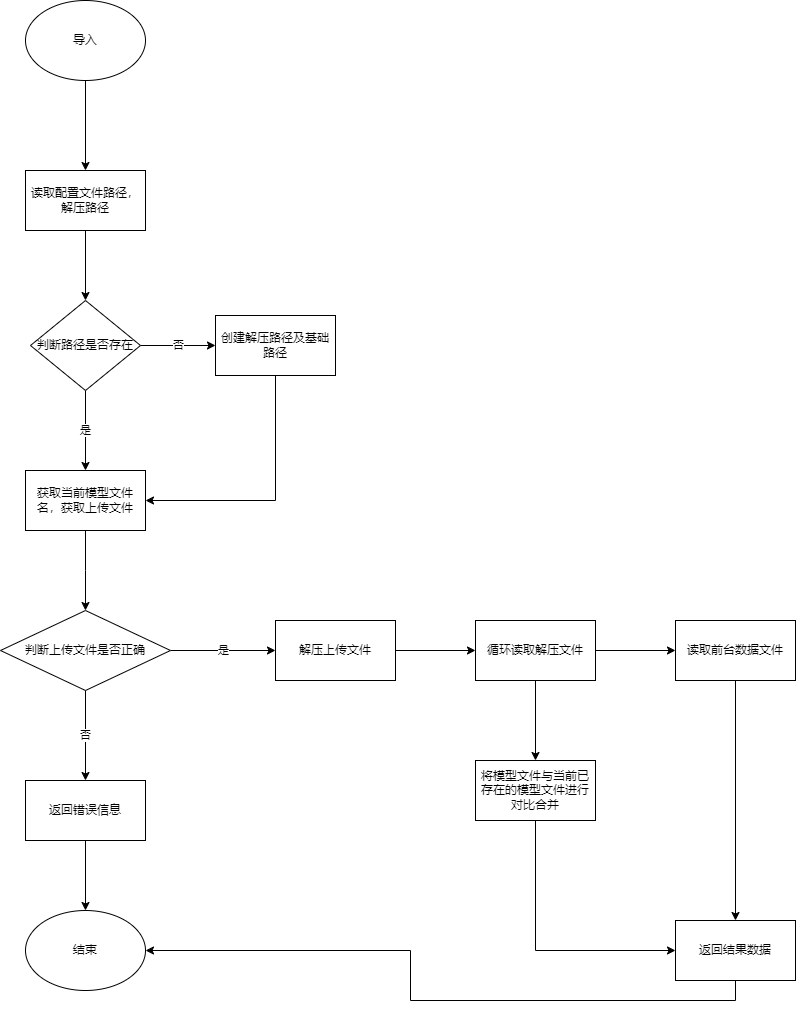

The diagram above was exported from draw.io. Its source (the exported page's mxGraphModel, read from the mxfile embedded in the PNG):
<mxGraphModel dx="1434" dy="738" grid="1" gridSize="10" guides="1" tooltips="1" connect="1" arrows="1" fold="1" page="1" pageScale="1" pageWidth="827" pageHeight="1169" math="0" shadow="0">
  <root>
    <mxCell id="0" />
    <mxCell id="1" parent="0" />
    <mxCell id="yz1a30ITdbiulffcxDUu-3" value="" style="edgeStyle=orthogonalEdgeStyle;rounded=0;orthogonalLoop=1;jettySize=auto;html=1;" edge="1" parent="1" source="yz1a30ITdbiulffcxDUu-1" target="yz1a30ITdbiulffcxDUu-2">
      <mxGeometry relative="1" as="geometry" />
    </mxCell>
    <mxCell id="yz1a30ITdbiulffcxDUu-1" value="导入" style="ellipse;whiteSpace=wrap;html=1;" vertex="1" parent="1">
      <mxGeometry x="340" y="40" width="120" height="80" as="geometry" />
    </mxCell>
    <mxCell id="yz1a30ITdbiulffcxDUu-5" value="" style="edgeStyle=orthogonalEdgeStyle;rounded=0;orthogonalLoop=1;jettySize=auto;html=1;" edge="1" parent="1" source="yz1a30ITdbiulffcxDUu-2" target="yz1a30ITdbiulffcxDUu-4">
      <mxGeometry relative="1" as="geometry" />
    </mxCell>
    <mxCell id="yz1a30ITdbiulffcxDUu-2" value="读取配置文件路径，解压路径" style="whiteSpace=wrap;html=1;" vertex="1" parent="1">
      <mxGeometry x="340" y="210" width="120" height="60" as="geometry" />
    </mxCell>
    <mxCell id="yz1a30ITdbiulffcxDUu-7" value="是" style="edgeStyle=orthogonalEdgeStyle;rounded=0;orthogonalLoop=1;jettySize=auto;html=1;" edge="1" parent="1" source="yz1a30ITdbiulffcxDUu-4" target="yz1a30ITdbiulffcxDUu-6">
      <mxGeometry relative="1" as="geometry" />
    </mxCell>
    <mxCell id="yz1a30ITdbiulffcxDUu-9" value="否" style="edgeStyle=orthogonalEdgeStyle;rounded=0;orthogonalLoop=1;jettySize=auto;html=1;" edge="1" parent="1" source="yz1a30ITdbiulffcxDUu-4" target="yz1a30ITdbiulffcxDUu-8">
      <mxGeometry relative="1" as="geometry" />
    </mxCell>
    <mxCell id="yz1a30ITdbiulffcxDUu-4" value="判断路径是否存在" style="rhombus;whiteSpace=wrap;html=1;" vertex="1" parent="1">
      <mxGeometry x="345" y="340" width="110" height="90" as="geometry" />
    </mxCell>
    <mxCell id="yz1a30ITdbiulffcxDUu-12" value="" style="edgeStyle=orthogonalEdgeStyle;rounded=0;orthogonalLoop=1;jettySize=auto;html=1;" edge="1" parent="1" source="yz1a30ITdbiulffcxDUu-6">
      <mxGeometry relative="1" as="geometry">
        <mxPoint x="400" y="650" as="targetPoint" />
      </mxGeometry>
    </mxCell>
    <mxCell id="yz1a30ITdbiulffcxDUu-6" value="获取当前模型文件名，获取上传文件" style="whiteSpace=wrap;html=1;" vertex="1" parent="1">
      <mxGeometry x="340" y="510" width="120" height="60" as="geometry" />
    </mxCell>
    <mxCell id="yz1a30ITdbiulffcxDUu-10" style="edgeStyle=orthogonalEdgeStyle;rounded=0;orthogonalLoop=1;jettySize=auto;html=1;exitX=0.5;exitY=1;exitDx=0;exitDy=0;entryX=1;entryY=0.5;entryDx=0;entryDy=0;" edge="1" parent="1" source="yz1a30ITdbiulffcxDUu-8" target="yz1a30ITdbiulffcxDUu-6">
      <mxGeometry relative="1" as="geometry" />
    </mxCell>
    <mxCell id="yz1a30ITdbiulffcxDUu-8" value="创建解压路径及基础路径" style="whiteSpace=wrap;html=1;" vertex="1" parent="1">
      <mxGeometry x="530" y="355" width="120" height="60" as="geometry" />
    </mxCell>
    <mxCell id="yz1a30ITdbiulffcxDUu-15" value="否" style="edgeStyle=orthogonalEdgeStyle;rounded=0;orthogonalLoop=1;jettySize=auto;html=1;" edge="1" parent="1" source="yz1a30ITdbiulffcxDUu-13" target="yz1a30ITdbiulffcxDUu-14">
      <mxGeometry relative="1" as="geometry" />
    </mxCell>
    <mxCell id="yz1a30ITdbiulffcxDUu-19" value="是" style="edgeStyle=orthogonalEdgeStyle;rounded=0;orthogonalLoop=1;jettySize=auto;html=1;" edge="1" parent="1" source="yz1a30ITdbiulffcxDUu-13" target="yz1a30ITdbiulffcxDUu-18">
      <mxGeometry relative="1" as="geometry" />
    </mxCell>
    <mxCell id="yz1a30ITdbiulffcxDUu-13" value="判断上传文件是否正确" style="rhombus;whiteSpace=wrap;html=1;" vertex="1" parent="1">
      <mxGeometry x="315" y="650" width="170" height="80" as="geometry" />
    </mxCell>
    <mxCell id="yz1a30ITdbiulffcxDUu-17" value="" style="edgeStyle=orthogonalEdgeStyle;rounded=0;orthogonalLoop=1;jettySize=auto;html=1;" edge="1" parent="1" source="yz1a30ITdbiulffcxDUu-14" target="yz1a30ITdbiulffcxDUu-16">
      <mxGeometry relative="1" as="geometry" />
    </mxCell>
    <mxCell id="yz1a30ITdbiulffcxDUu-14" value="返回错误信息" style="whiteSpace=wrap;html=1;" vertex="1" parent="1">
      <mxGeometry x="340" y="820" width="120" height="60" as="geometry" />
    </mxCell>
    <mxCell id="yz1a30ITdbiulffcxDUu-16" value="结束" style="ellipse;whiteSpace=wrap;html=1;" vertex="1" parent="1">
      <mxGeometry x="340" y="950" width="120" height="80" as="geometry" />
    </mxCell>
    <mxCell id="yz1a30ITdbiulffcxDUu-21" value="" style="edgeStyle=orthogonalEdgeStyle;rounded=0;orthogonalLoop=1;jettySize=auto;html=1;" edge="1" parent="1" source="yz1a30ITdbiulffcxDUu-18" target="yz1a30ITdbiulffcxDUu-20">
      <mxGeometry relative="1" as="geometry" />
    </mxCell>
    <mxCell id="yz1a30ITdbiulffcxDUu-18" value="解压上传文件" style="whiteSpace=wrap;html=1;" vertex="1" parent="1">
      <mxGeometry x="590" y="660" width="120" height="60" as="geometry" />
    </mxCell>
    <mxCell id="yz1a30ITdbiulffcxDUu-23" value="" style="edgeStyle=orthogonalEdgeStyle;rounded=0;orthogonalLoop=1;jettySize=auto;html=1;" edge="1" parent="1" source="yz1a30ITdbiulffcxDUu-20" target="yz1a30ITdbiulffcxDUu-22">
      <mxGeometry relative="1" as="geometry" />
    </mxCell>
    <mxCell id="yz1a30ITdbiulffcxDUu-25" value="" style="edgeStyle=orthogonalEdgeStyle;rounded=0;orthogonalLoop=1;jettySize=auto;html=1;" edge="1" parent="1" source="yz1a30ITdbiulffcxDUu-20" target="yz1a30ITdbiulffcxDUu-24">
      <mxGeometry relative="1" as="geometry" />
    </mxCell>
    <mxCell id="yz1a30ITdbiulffcxDUu-20" value="循环读取解压文件" style="whiteSpace=wrap;html=1;" vertex="1" parent="1">
      <mxGeometry x="790" y="660" width="120" height="60" as="geometry" />
    </mxCell>
    <mxCell id="yz1a30ITdbiulffcxDUu-32" style="edgeStyle=orthogonalEdgeStyle;rounded=0;orthogonalLoop=1;jettySize=auto;html=1;exitX=0.5;exitY=1;exitDx=0;exitDy=0;entryX=0;entryY=0.5;entryDx=0;entryDy=0;" edge="1" parent="1" source="yz1a30ITdbiulffcxDUu-22" target="yz1a30ITdbiulffcxDUu-26">
      <mxGeometry relative="1" as="geometry" />
    </mxCell>
    <mxCell id="yz1a30ITdbiulffcxDUu-22" value="将模型文件与当前已存在的模型文件进行对比合并" style="whiteSpace=wrap;html=1;" vertex="1" parent="1">
      <mxGeometry x="790" y="800" width="120" height="60" as="geometry" />
    </mxCell>
    <mxCell id="yz1a30ITdbiulffcxDUu-28" style="edgeStyle=orthogonalEdgeStyle;rounded=0;orthogonalLoop=1;jettySize=auto;html=1;exitX=0.5;exitY=1;exitDx=0;exitDy=0;entryX=0.5;entryY=0;entryDx=0;entryDy=0;" edge="1" parent="1" source="yz1a30ITdbiulffcxDUu-24" target="yz1a30ITdbiulffcxDUu-26">
      <mxGeometry relative="1" as="geometry" />
    </mxCell>
    <mxCell id="yz1a30ITdbiulffcxDUu-24" value="读取前台数据文件" style="whiteSpace=wrap;html=1;" vertex="1" parent="1">
      <mxGeometry x="990" y="660" width="120" height="60" as="geometry" />
    </mxCell>
    <mxCell id="yz1a30ITdbiulffcxDUu-30" style="edgeStyle=orthogonalEdgeStyle;rounded=0;orthogonalLoop=1;jettySize=auto;html=1;entryX=1;entryY=0.5;entryDx=0;entryDy=0;exitX=0.5;exitY=1;exitDx=0;exitDy=0;" edge="1" parent="1" source="yz1a30ITdbiulffcxDUu-26" target="yz1a30ITdbiulffcxDUu-16">
      <mxGeometry relative="1" as="geometry" />
    </mxCell>
    <mxCell id="yz1a30ITdbiulffcxDUu-26" value="返回结果数据" style="whiteSpace=wrap;html=1;" vertex="1" parent="1">
      <mxGeometry x="990" y="960" width="120" height="60" as="geometry" />
    </mxCell>
  </root>
</mxGraphModel>